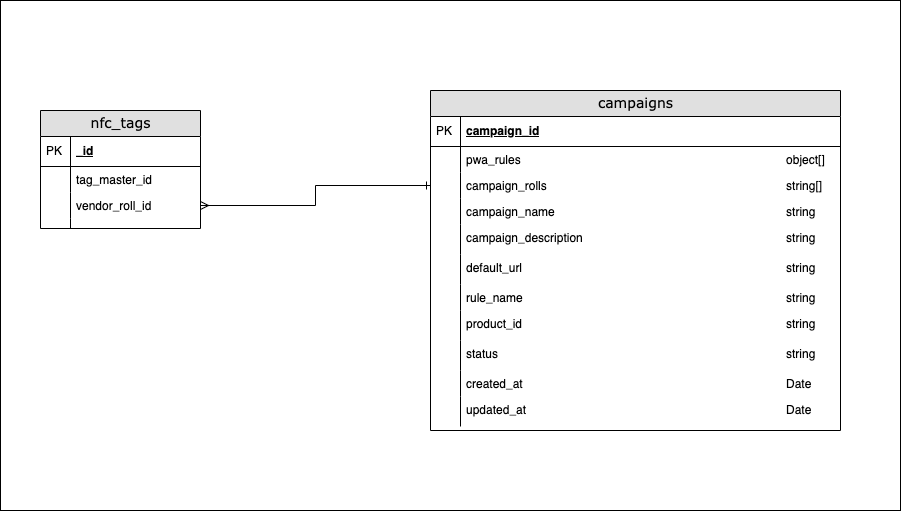

The diagram above was exported from draw.io. Its source (the exported page's mxGraphModel, read from the mxfile embedded in the PNG):
<mxGraphModel dx="2066" dy="1033" grid="1" gridSize="10" guides="1" tooltips="1" connect="1" arrows="1" fold="1" page="1" pageScale="1" pageWidth="1100" pageHeight="850" background="none" math="0" shadow="0">
  <root>
    <mxCell id="0" />
    <mxCell id="1" parent="0" />
    <mxCell id="RHLnYNZBT_O0HJF5OQR7-4" value="" style="rounded=0;whiteSpace=wrap;html=1;" vertex="1" parent="1">
      <mxGeometry x="110" y="60" width="900" height="510" as="geometry" />
    </mxCell>
    <mxCell id="2e49270ec7c68f3f-8" value="nfc_tags" style="swimlane;html=1;fontStyle=0;childLayout=stackLayout;horizontal=1;startSize=26;fillColor=#e0e0e0;horizontalStack=0;resizeParent=1;resizeLast=0;collapsible=1;marginBottom=0;swimlaneFillColor=#ffffff;align=center;rounded=0;shadow=0;comic=0;labelBackgroundColor=none;strokeWidth=1;fontFamily=Verdana;fontSize=14;swimlaneLine=1;" parent="1" vertex="1">
      <mxGeometry x="150" y="170" width="160" height="118" as="geometry" />
    </mxCell>
    <mxCell id="2e49270ec7c68f3f-9" value="_id" style="shape=partialRectangle;top=0;left=0;right=0;bottom=1;html=1;align=left;verticalAlign=middle;fillColor=none;spacingLeft=34;spacingRight=4;whiteSpace=wrap;overflow=hidden;rotatable=0;points=[[0,0.5],[1,0.5]];portConstraint=eastwest;dropTarget=0;fontStyle=5;" parent="2e49270ec7c68f3f-8" vertex="1">
      <mxGeometry y="26" width="160" height="30" as="geometry" />
    </mxCell>
    <mxCell id="2e49270ec7c68f3f-10" value="PK" style="shape=partialRectangle;top=0;left=0;bottom=0;html=1;fillColor=none;align=left;verticalAlign=middle;spacingLeft=4;spacingRight=4;whiteSpace=wrap;overflow=hidden;rotatable=0;points=[];portConstraint=eastwest;part=1;" parent="2e49270ec7c68f3f-9" vertex="1" connectable="0">
      <mxGeometry width="30" height="30" as="geometry" />
    </mxCell>
    <mxCell id="2e49270ec7c68f3f-11" value="tag_master_id" style="shape=partialRectangle;top=0;left=0;right=0;bottom=0;html=1;align=left;verticalAlign=top;fillColor=none;spacingLeft=34;spacingRight=4;whiteSpace=wrap;overflow=hidden;rotatable=0;points=[[0,0.5],[1,0.5]];portConstraint=eastwest;dropTarget=0;" parent="2e49270ec7c68f3f-8" vertex="1">
      <mxGeometry y="56" width="160" height="26" as="geometry" />
    </mxCell>
    <mxCell id="2e49270ec7c68f3f-12" value="" style="shape=partialRectangle;top=0;left=0;bottom=0;html=1;fillColor=none;align=left;verticalAlign=top;spacingLeft=4;spacingRight=4;whiteSpace=wrap;overflow=hidden;rotatable=0;points=[];portConstraint=eastwest;part=1;" parent="2e49270ec7c68f3f-11" vertex="1" connectable="0">
      <mxGeometry width="30" height="26" as="geometry" />
    </mxCell>
    <mxCell id="2e49270ec7c68f3f-13" value="vendor_roll_id" style="shape=partialRectangle;top=0;left=0;right=0;bottom=0;html=1;align=left;verticalAlign=top;fillColor=none;spacingLeft=34;spacingRight=4;whiteSpace=wrap;overflow=hidden;rotatable=0;points=[[0,0.5],[1,0.5]];portConstraint=eastwest;dropTarget=0;" parent="2e49270ec7c68f3f-8" vertex="1">
      <mxGeometry y="82" width="160" height="26" as="geometry" />
    </mxCell>
    <mxCell id="2e49270ec7c68f3f-14" value="" style="shape=partialRectangle;top=0;left=0;bottom=0;html=1;fillColor=none;align=left;verticalAlign=top;spacingLeft=4;spacingRight=4;whiteSpace=wrap;overflow=hidden;rotatable=0;points=[];portConstraint=eastwest;part=1;" parent="2e49270ec7c68f3f-13" vertex="1" connectable="0">
      <mxGeometry width="30" height="26" as="geometry" />
    </mxCell>
    <mxCell id="2e49270ec7c68f3f-17" value="" style="shape=partialRectangle;top=0;left=0;right=0;bottom=0;html=1;align=left;verticalAlign=top;fillColor=none;spacingLeft=34;spacingRight=4;whiteSpace=wrap;overflow=hidden;rotatable=0;points=[[0,0.5],[1,0.5]];portConstraint=eastwest;dropTarget=0;" parent="2e49270ec7c68f3f-8" vertex="1">
      <mxGeometry y="108" width="160" height="10" as="geometry" />
    </mxCell>
    <mxCell id="2e49270ec7c68f3f-18" value="" style="shape=partialRectangle;top=0;left=0;bottom=0;html=1;fillColor=none;align=left;verticalAlign=top;spacingLeft=4;spacingRight=4;whiteSpace=wrap;overflow=hidden;rotatable=0;points=[];portConstraint=eastwest;part=1;" parent="2e49270ec7c68f3f-17" vertex="1" connectable="0">
      <mxGeometry width="30" height="10" as="geometry" />
    </mxCell>
    <mxCell id="2e49270ec7c68f3f-30" value="campaigns" style="swimlane;html=1;fontStyle=0;childLayout=stackLayout;horizontal=1;startSize=26;fillColor=#e0e0e0;horizontalStack=0;resizeParent=1;resizeLast=0;collapsible=1;marginBottom=0;swimlaneFillColor=#ffffff;align=center;rounded=0;shadow=0;comic=0;labelBackgroundColor=none;strokeWidth=1;fontFamily=Verdana;fontSize=14" parent="1" vertex="1">
      <mxGeometry x="540" y="150" width="410" height="340" as="geometry" />
    </mxCell>
    <mxCell id="2e49270ec7c68f3f-31" value="campaign_id" style="shape=partialRectangle;top=0;left=0;right=0;bottom=1;html=1;align=left;verticalAlign=middle;fillColor=none;spacingLeft=34;spacingRight=4;whiteSpace=wrap;overflow=hidden;rotatable=0;points=[[0,0.5],[1,0.5]];portConstraint=eastwest;dropTarget=0;fontStyle=5;" parent="2e49270ec7c68f3f-30" vertex="1">
      <mxGeometry y="26" width="410" height="30" as="geometry" />
    </mxCell>
    <mxCell id="2e49270ec7c68f3f-32" value="PK" style="shape=partialRectangle;top=0;left=0;bottom=0;html=1;fillColor=none;align=left;verticalAlign=middle;spacingLeft=4;spacingRight=4;whiteSpace=wrap;overflow=hidden;rotatable=0;points=[];portConstraint=eastwest;part=1;" parent="2e49270ec7c68f3f-31" vertex="1" connectable="0">
      <mxGeometry width="30" height="30" as="geometry" />
    </mxCell>
    <mxCell id="2e49270ec7c68f3f-33" value="pwa_rules&lt;span style=&quot;white-space: pre&quot;&gt;&#09;&lt;/span&gt;&lt;span style=&quot;white-space: pre&quot;&gt;&#09;&lt;/span&gt;&lt;span style=&quot;white-space: pre&quot;&gt;&#09;&lt;/span&gt;&lt;span style=&quot;white-space: pre&quot;&gt;&#09;&lt;/span&gt;&lt;span style=&quot;white-space: pre&quot;&gt;&#09;&lt;/span&gt;&lt;span style=&quot;white-space: pre&quot;&gt;&#09;&lt;/span&gt;&lt;span style=&quot;white-space: pre&quot;&gt;&#09;&lt;/span&gt;&lt;span style=&quot;white-space: pre&quot;&gt;&#09;&lt;/span&gt;&lt;span style=&quot;white-space: pre&quot;&gt;&#09;&lt;/span&gt;&lt;span style=&quot;white-space: pre&quot;&gt;&#09;&lt;/span&gt;object[]" style="shape=partialRectangle;top=0;left=0;right=0;bottom=0;html=1;align=left;verticalAlign=top;fillColor=none;spacingLeft=34;spacingRight=4;whiteSpace=wrap;overflow=hidden;rotatable=0;points=[[0,0.5],[1,0.5]];portConstraint=eastwest;dropTarget=0;" parent="2e49270ec7c68f3f-30" vertex="1">
      <mxGeometry y="56" width="410" height="26" as="geometry" />
    </mxCell>
    <mxCell id="2e49270ec7c68f3f-34" value="" style="shape=partialRectangle;top=0;left=0;bottom=0;html=1;fillColor=none;align=left;verticalAlign=top;spacingLeft=4;spacingRight=4;whiteSpace=wrap;overflow=hidden;rotatable=0;points=[];portConstraint=eastwest;part=1;" parent="2e49270ec7c68f3f-33" vertex="1" connectable="0">
      <mxGeometry width="30" height="26" as="geometry" />
    </mxCell>
    <mxCell id="2e49270ec7c68f3f-35" value="campaign_rolls&lt;span style=&quot;white-space: pre&quot;&gt;&#09;&lt;/span&gt;&lt;span style=&quot;white-space: pre&quot;&gt;&#09;&lt;/span&gt;&lt;span style=&quot;white-space: pre&quot;&gt;&#09;&lt;/span&gt;&lt;span style=&quot;white-space: pre&quot;&gt;&#09;&lt;/span&gt;&lt;span style=&quot;white-space: pre&quot;&gt;&#09;&lt;/span&gt;&lt;span style=&quot;white-space: pre&quot;&gt;&#09;&lt;/span&gt;&lt;span style=&quot;white-space: pre&quot;&gt;&#09;&lt;/span&gt;&lt;span style=&quot;white-space: pre&quot;&gt;&#09;&lt;/span&gt;&lt;span style=&quot;white-space: pre&quot;&gt;&#09;&lt;/span&gt;string[]" style="shape=partialRectangle;top=0;left=0;right=0;bottom=0;html=1;align=left;verticalAlign=top;fillColor=none;spacingLeft=34;spacingRight=4;whiteSpace=wrap;overflow=hidden;rotatable=0;points=[[0,0.5],[1,0.5]];portConstraint=eastwest;dropTarget=0;" parent="2e49270ec7c68f3f-30" vertex="1">
      <mxGeometry y="82" width="410" height="26" as="geometry" />
    </mxCell>
    <mxCell id="2e49270ec7c68f3f-36" value="" style="shape=partialRectangle;top=0;left=0;bottom=0;html=1;fillColor=none;align=left;verticalAlign=top;spacingLeft=4;spacingRight=4;whiteSpace=wrap;overflow=hidden;rotatable=0;points=[];portConstraint=eastwest;part=1;" parent="2e49270ec7c68f3f-35" vertex="1" connectable="0">
      <mxGeometry width="30" height="26" as="geometry" />
    </mxCell>
    <mxCell id="2e49270ec7c68f3f-37" value="campaign_name&lt;span style=&quot;white-space: pre&quot;&gt;&#09;&lt;/span&gt;&lt;span style=&quot;white-space: pre&quot;&gt;&#09;&lt;/span&gt;&lt;span style=&quot;white-space: pre&quot;&gt;&#09;&lt;/span&gt;&lt;span style=&quot;white-space: pre&quot;&gt;&#09;&lt;/span&gt;&lt;span style=&quot;white-space: pre&quot;&gt;&#09;&lt;/span&gt;&lt;span style=&quot;white-space: pre&quot;&gt;&#09;&lt;/span&gt;&lt;span style=&quot;white-space: pre&quot;&gt;&#09;&lt;/span&gt;&lt;span style=&quot;white-space: pre&quot;&gt;&#09;&lt;/span&gt;&lt;span style=&quot;white-space: pre&quot;&gt;&#09;&lt;/span&gt;string" style="shape=partialRectangle;top=0;left=0;right=0;bottom=0;html=1;align=left;verticalAlign=top;fillColor=none;spacingLeft=34;spacingRight=4;whiteSpace=wrap;overflow=hidden;rotatable=0;points=[[0,0.5],[1,0.5]];portConstraint=eastwest;dropTarget=0;" parent="2e49270ec7c68f3f-30" vertex="1">
      <mxGeometry y="108" width="410" height="26" as="geometry" />
    </mxCell>
    <mxCell id="2e49270ec7c68f3f-38" value="" style="shape=partialRectangle;top=0;left=0;bottom=0;html=1;fillColor=none;align=left;verticalAlign=top;spacingLeft=4;spacingRight=4;whiteSpace=wrap;overflow=hidden;rotatable=0;points=[];portConstraint=eastwest;part=1;" parent="2e49270ec7c68f3f-37" vertex="1" connectable="0">
      <mxGeometry width="30" height="26" as="geometry" />
    </mxCell>
    <mxCell id="RHLnYNZBT_O0HJF5OQR7-7" value="campaign_description&lt;span style=&quot;white-space: pre&quot;&gt;&#09;&lt;/span&gt;&lt;span style=&quot;white-space: pre&quot;&gt;&#09;&lt;/span&gt;&lt;span style=&quot;white-space: pre&quot;&gt;&#09;&lt;/span&gt;&lt;span style=&quot;white-space: pre&quot;&gt;&#09;&lt;/span&gt;&lt;span style=&quot;white-space: pre&quot;&gt;&#09;&lt;/span&gt;&lt;span style=&quot;white-space: pre&quot;&gt;&#09;&lt;/span&gt;&lt;span style=&quot;white-space: pre&quot;&gt;&#09;&lt;span style=&quot;white-space: pre&quot;&gt;&#09;&lt;/span&gt;&lt;/span&gt;string" style="shape=partialRectangle;top=0;left=0;right=0;bottom=0;html=1;align=left;verticalAlign=top;fillColor=none;spacingLeft=34;spacingRight=4;whiteSpace=wrap;overflow=hidden;rotatable=0;points=[[0,0.5],[1,0.5]];portConstraint=eastwest;dropTarget=0;" vertex="1" parent="2e49270ec7c68f3f-30">
      <mxGeometry y="134" width="410" height="30" as="geometry" />
    </mxCell>
    <mxCell id="RHLnYNZBT_O0HJF5OQR7-8" value="" style="shape=partialRectangle;top=0;left=0;bottom=0;html=1;fillColor=none;align=left;verticalAlign=top;spacingLeft=4;spacingRight=4;whiteSpace=wrap;overflow=hidden;rotatable=0;points=[];portConstraint=eastwest;part=1;" vertex="1" connectable="0" parent="RHLnYNZBT_O0HJF5OQR7-7">
      <mxGeometry width="30" height="29.999999999999996" as="geometry" />
    </mxCell>
    <mxCell id="RHLnYNZBT_O0HJF5OQR7-9" value="default_url&lt;span&gt;&amp;nbsp;&lt;/span&gt;&lt;span&gt;&#09;&lt;span style=&quot;white-space: pre&quot;&gt;&#09;&lt;/span&gt;&lt;span style=&quot;white-space: pre&quot;&gt;&#09;&lt;/span&gt;&lt;span style=&quot;white-space: pre&quot;&gt;&#09;&lt;/span&gt;&lt;span style=&quot;white-space: pre&quot;&gt;&#09;&lt;/span&gt;&lt;span style=&quot;white-space: pre&quot;&gt;&#09;&lt;/span&gt;&lt;span style=&quot;white-space: pre&quot;&gt;&#09;&lt;/span&gt;&lt;span style=&quot;white-space: pre&quot;&gt;&#09;&lt;/span&gt;&lt;span style=&quot;white-space: pre&quot;&gt;&#09;&lt;/span&gt;&lt;span style=&quot;white-space: pre&quot;&gt;&#09;&lt;/span&gt;&lt;span style=&quot;white-space: pre&quot;&gt;&#09;&lt;/span&gt;&lt;/span&gt;string" style="shape=partialRectangle;top=0;left=0;right=0;bottom=0;html=1;align=left;verticalAlign=top;fillColor=none;spacingLeft=34;spacingRight=4;whiteSpace=wrap;overflow=hidden;rotatable=0;points=[[0,0.5],[1,0.5]];portConstraint=eastwest;dropTarget=0;" vertex="1" parent="2e49270ec7c68f3f-30">
      <mxGeometry y="164" width="410" height="30" as="geometry" />
    </mxCell>
    <mxCell id="RHLnYNZBT_O0HJF5OQR7-10" value="" style="shape=partialRectangle;top=0;left=0;bottom=0;html=1;fillColor=none;align=left;verticalAlign=top;spacingLeft=4;spacingRight=4;whiteSpace=wrap;overflow=hidden;rotatable=0;points=[];portConstraint=eastwest;part=1;" vertex="1" connectable="0" parent="RHLnYNZBT_O0HJF5OQR7-9">
      <mxGeometry width="30" height="29.999999999999996" as="geometry" />
    </mxCell>
    <mxCell id="RHLnYNZBT_O0HJF5OQR7-5" value="rule_name&lt;span style=&quot;white-space: pre&quot;&gt;&#09;&lt;/span&gt;&lt;span style=&quot;white-space: pre&quot;&gt;&#09;&lt;/span&gt;&lt;span style=&quot;white-space: pre&quot;&gt;&#09;&lt;/span&gt;&lt;span style=&quot;white-space: pre&quot;&gt;&#09;&lt;/span&gt;&lt;span style=&quot;white-space: pre&quot;&gt;&#09;&lt;/span&gt;&lt;span style=&quot;white-space: pre&quot;&gt;&#09;&lt;/span&gt;&lt;span style=&quot;white-space: pre&quot;&gt;&#09;&lt;/span&gt;&lt;span style=&quot;white-space: pre&quot;&gt;&#09;&lt;/span&gt;&lt;span style=&quot;white-space: pre&quot;&gt;&#09;&lt;/span&gt;&lt;span style=&quot;white-space: pre&quot;&gt;&#09;&lt;/span&gt;string" style="shape=partialRectangle;top=0;left=0;right=0;bottom=0;html=1;align=left;verticalAlign=top;fillColor=none;spacingLeft=34;spacingRight=4;whiteSpace=wrap;overflow=hidden;rotatable=0;points=[[0,0.5],[1,0.5]];portConstraint=eastwest;dropTarget=0;" vertex="1" parent="2e49270ec7c68f3f-30">
      <mxGeometry y="194" width="410" height="26" as="geometry" />
    </mxCell>
    <mxCell id="RHLnYNZBT_O0HJF5OQR7-6" value="" style="shape=partialRectangle;top=0;left=0;bottom=0;html=1;fillColor=none;align=left;verticalAlign=top;spacingLeft=4;spacingRight=4;whiteSpace=wrap;overflow=hidden;rotatable=0;points=[];portConstraint=eastwest;part=1;" vertex="1" connectable="0" parent="RHLnYNZBT_O0HJF5OQR7-5">
      <mxGeometry width="30" height="26" as="geometry" />
    </mxCell>
    <mxCell id="RHLnYNZBT_O0HJF5OQR7-12" value="product_id&lt;span&gt;&amp;nbsp;&lt;/span&gt;&lt;span&gt;&#09;&lt;span style=&quot;white-space: pre&quot;&gt;&#09;&lt;/span&gt;&lt;span style=&quot;white-space: pre&quot;&gt;&#09;&lt;/span&gt;&lt;span style=&quot;white-space: pre&quot;&gt;&#09;&lt;/span&gt;&lt;span style=&quot;white-space: pre&quot;&gt;&#09;&lt;/span&gt;&lt;span style=&quot;white-space: pre&quot;&gt;&#09;&lt;/span&gt;&lt;span style=&quot;white-space: pre&quot;&gt;&#09;&lt;/span&gt;&lt;span style=&quot;white-space: pre&quot;&gt;&#09;&lt;/span&gt;&lt;span style=&quot;white-space: pre&quot;&gt;&#09;&lt;/span&gt;&lt;span style=&quot;white-space: pre&quot;&gt;&#09;&lt;/span&gt;&lt;span style=&quot;white-space: pre&quot;&gt;&#09;&lt;/span&gt;&lt;/span&gt;string" style="shape=partialRectangle;top=0;left=0;right=0;bottom=0;html=1;align=left;verticalAlign=top;fillColor=none;spacingLeft=34;spacingRight=4;whiteSpace=wrap;overflow=hidden;rotatable=0;points=[[0,0.5],[1,0.5]];portConstraint=eastwest;dropTarget=0;" vertex="1" parent="2e49270ec7c68f3f-30">
      <mxGeometry y="220" width="410" height="30" as="geometry" />
    </mxCell>
    <mxCell id="RHLnYNZBT_O0HJF5OQR7-13" value="" style="shape=partialRectangle;top=0;left=0;bottom=0;html=1;fillColor=none;align=left;verticalAlign=top;spacingLeft=4;spacingRight=4;whiteSpace=wrap;overflow=hidden;rotatable=0;points=[];portConstraint=eastwest;part=1;" vertex="1" connectable="0" parent="RHLnYNZBT_O0HJF5OQR7-12">
      <mxGeometry width="30" height="29.999999999999996" as="geometry" />
    </mxCell>
    <mxCell id="RHLnYNZBT_O0HJF5OQR7-14" value="status&lt;span&gt;&amp;nbsp;&lt;/span&gt;&lt;span&gt;&#09;&lt;span style=&quot;white-space: pre&quot;&gt;&#09;&lt;/span&gt;&lt;span style=&quot;white-space: pre&quot;&gt;&#09;&lt;/span&gt;&lt;span style=&quot;white-space: pre&quot;&gt;&#09;&lt;/span&gt;&lt;span style=&quot;white-space: pre&quot;&gt;&#09;&lt;/span&gt;&lt;span style=&quot;white-space: pre&quot;&gt;&#09;&lt;/span&gt;&lt;span style=&quot;white-space: pre&quot;&gt;&#09;&lt;/span&gt;&lt;span style=&quot;white-space: pre&quot;&gt;&#09;&lt;/span&gt;&lt;span style=&quot;white-space: pre&quot;&gt;&#09;&lt;/span&gt;&lt;span style=&quot;white-space: pre&quot;&gt;&#09;&lt;/span&gt;&lt;span style=&quot;white-space: pre&quot;&gt;&#09;&lt;span style=&quot;white-space: pre&quot;&gt;&#09;&lt;/span&gt;&lt;/span&gt;&lt;/span&gt;string" style="shape=partialRectangle;top=0;left=0;right=0;bottom=0;html=1;align=left;verticalAlign=top;fillColor=none;spacingLeft=34;spacingRight=4;whiteSpace=wrap;overflow=hidden;rotatable=0;points=[[0,0.5],[1,0.5]];portConstraint=eastwest;dropTarget=0;" vertex="1" parent="2e49270ec7c68f3f-30">
      <mxGeometry y="250" width="410" height="30" as="geometry" />
    </mxCell>
    <mxCell id="RHLnYNZBT_O0HJF5OQR7-15" value="" style="shape=partialRectangle;top=0;left=0;bottom=0;html=1;fillColor=none;align=left;verticalAlign=top;spacingLeft=4;spacingRight=4;whiteSpace=wrap;overflow=hidden;rotatable=0;points=[];portConstraint=eastwest;part=1;" vertex="1" connectable="0" parent="RHLnYNZBT_O0HJF5OQR7-14">
      <mxGeometry width="30" height="29.999999999999996" as="geometry" />
    </mxCell>
    <mxCell id="2e49270ec7c68f3f-39" value="created_at&lt;span&gt;&#09;&lt;/span&gt;&lt;span&gt;&#09;&lt;/span&gt;&lt;span style=&quot;white-space: pre&quot;&gt;&#09;&lt;/span&gt;&lt;span style=&quot;white-space: pre&quot;&gt;&#09;&lt;/span&gt;&lt;span style=&quot;white-space: pre&quot;&gt;&#09;&lt;/span&gt;&lt;span style=&quot;white-space: pre&quot;&gt;&#09;&lt;/span&gt;&lt;span style=&quot;white-space: pre&quot;&gt;&#09;&lt;/span&gt;&lt;span style=&quot;white-space: pre&quot;&gt;&#09;&lt;/span&gt;&lt;span style=&quot;white-space: pre&quot;&gt;&#09;&lt;/span&gt;&lt;span style=&quot;white-space: pre&quot;&gt;&#09;&lt;span style=&quot;white-space: pre&quot;&gt;&#09;&lt;/span&gt;&lt;span style=&quot;white-space: pre&quot;&gt;&#09;&lt;/span&gt;&lt;/span&gt;Date" style="shape=partialRectangle;top=0;left=0;right=0;bottom=0;html=1;align=left;verticalAlign=top;fillColor=none;spacingLeft=34;spacingRight=4;whiteSpace=wrap;overflow=hidden;rotatable=0;points=[[0,0.5],[1,0.5]];portConstraint=eastwest;dropTarget=0;" parent="2e49270ec7c68f3f-30" vertex="1">
      <mxGeometry y="280" width="410" height="26" as="geometry" />
    </mxCell>
    <mxCell id="2e49270ec7c68f3f-40" value="" style="shape=partialRectangle;top=0;left=0;bottom=0;html=1;fillColor=none;align=left;verticalAlign=top;spacingLeft=4;spacingRight=4;whiteSpace=wrap;overflow=hidden;rotatable=0;points=[];portConstraint=eastwest;part=1;" parent="2e49270ec7c68f3f-39" vertex="1" connectable="0">
      <mxGeometry width="30" height="26" as="geometry" />
    </mxCell>
    <mxCell id="RHLnYNZBT_O0HJF5OQR7-1" value="updated_at&lt;span&gt;&amp;nbsp;&lt;/span&gt;&lt;span&gt;&#09;&lt;/span&gt;&lt;span style=&quot;white-space: pre&quot;&gt;&#09;&lt;/span&gt;&lt;span style=&quot;white-space: pre&quot;&gt;&#09;&lt;/span&gt;&lt;span style=&quot;white-space: pre&quot;&gt;&#09;&lt;/span&gt;&lt;span style=&quot;white-space: pre&quot;&gt;&#09;&lt;/span&gt;&lt;span style=&quot;white-space: pre&quot;&gt;&#09;&lt;/span&gt;&lt;span style=&quot;white-space: pre&quot;&gt;&#09;&lt;/span&gt;&lt;span style=&quot;white-space: pre&quot;&gt;&#09;&lt;/span&gt;&lt;span style=&quot;white-space: pre&quot;&gt;&#09;&lt;span style=&quot;white-space: pre&quot;&gt;&#09;&lt;/span&gt;&lt;span style=&quot;white-space: pre&quot;&gt;&#09;&lt;/span&gt;&lt;/span&gt;Date" style="shape=partialRectangle;top=0;left=0;right=0;bottom=0;html=1;align=left;verticalAlign=top;fillColor=none;spacingLeft=34;spacingRight=4;whiteSpace=wrap;overflow=hidden;rotatable=0;points=[[0,0.5],[1,0.5]];portConstraint=eastwest;dropTarget=0;" vertex="1" parent="2e49270ec7c68f3f-30">
      <mxGeometry y="306" width="410" height="30" as="geometry" />
    </mxCell>
    <mxCell id="RHLnYNZBT_O0HJF5OQR7-2" value="" style="shape=partialRectangle;top=0;left=0;bottom=0;html=1;fillColor=none;align=left;verticalAlign=top;spacingLeft=4;spacingRight=4;whiteSpace=wrap;overflow=hidden;rotatable=0;points=[];portConstraint=eastwest;part=1;" vertex="1" connectable="0" parent="RHLnYNZBT_O0HJF5OQR7-1">
      <mxGeometry width="30" height="29.999999999999996" as="geometry" />
    </mxCell>
    <mxCell id="RHLnYNZBT_O0HJF5OQR7-3" style="edgeStyle=orthogonalEdgeStyle;rounded=0;orthogonalLoop=1;jettySize=auto;html=1;exitX=1;exitY=0.5;exitDx=0;exitDy=0;entryX=0;entryY=0.5;entryDx=0;entryDy=0;endArrow=ERone;endFill=0;startArrow=ERmany;startFill=0;" edge="1" parent="1" source="2e49270ec7c68f3f-13" target="2e49270ec7c68f3f-35">
      <mxGeometry relative="1" as="geometry" />
    </mxCell>
  </root>
</mxGraphModel>